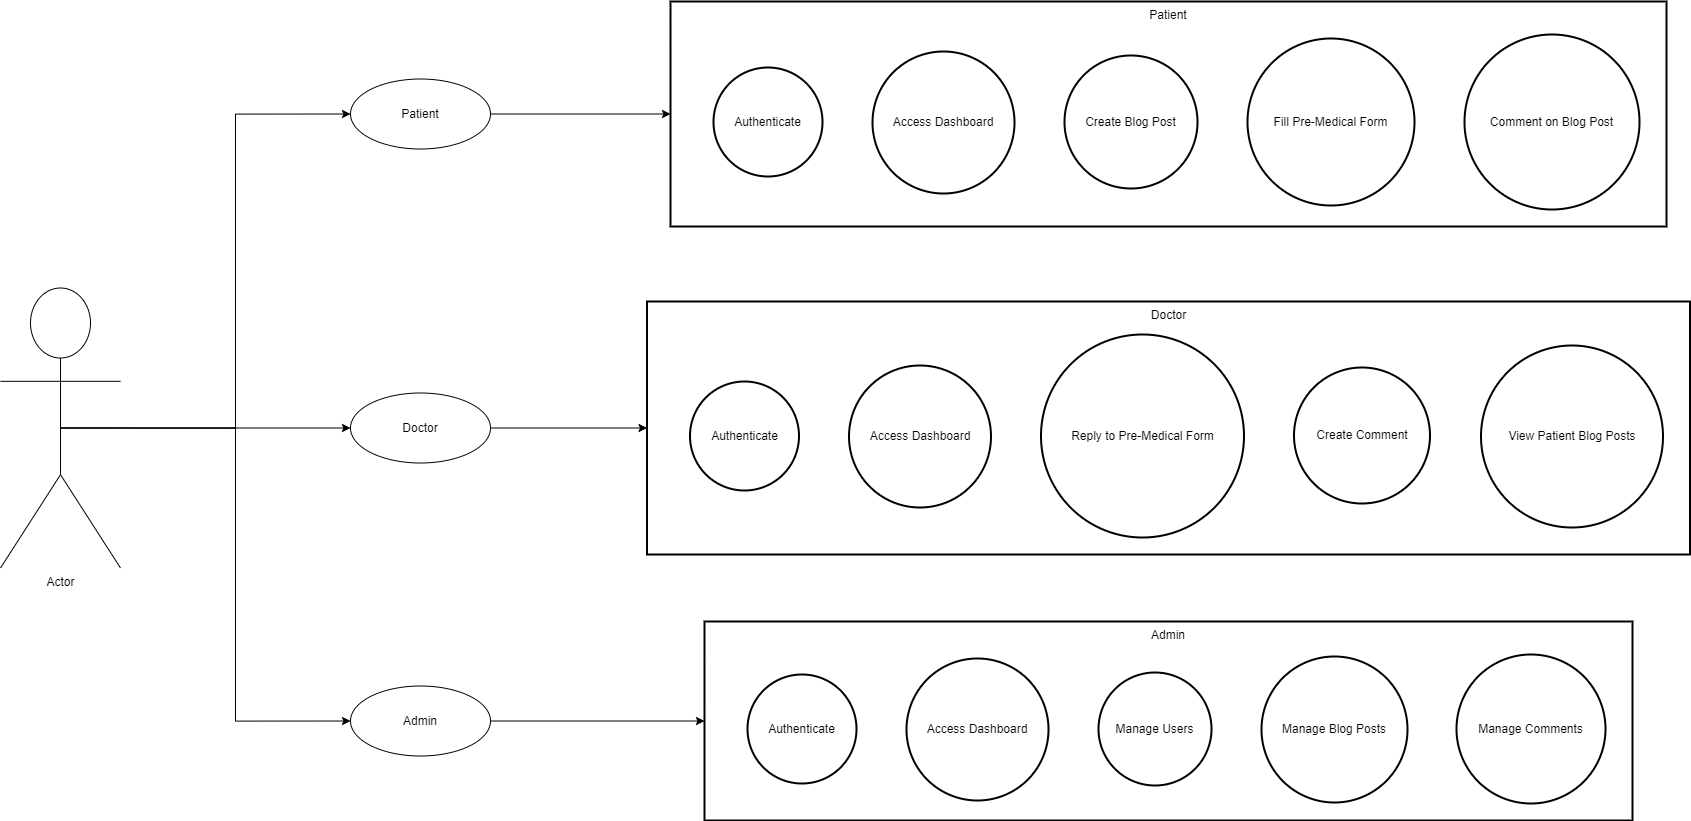

The diagram above was exported from draw.io. Its source (the exported page's mxGraphModel, read from the mxfile embedded in the PNG):
<mxGraphModel dx="2010" dy="1154" grid="1" gridSize="10" guides="1" tooltips="1" connect="1" arrows="1" fold="1" page="1" pageScale="1" pageWidth="850" pageHeight="1100" math="0" shadow="0">
  <root>
    <mxCell id="0" />
    <mxCell id="1" parent="0" />
    <mxCell id="4ZSBqe9PTKGXS7xDG_9q-19" value="Patient" style="whiteSpace=wrap;strokeWidth=2;verticalAlign=top;" vertex="1" parent="1">
      <mxGeometry x="750" y="90" width="996" height="225" as="geometry" />
    </mxCell>
    <mxCell id="4ZSBqe9PTKGXS7xDG_9q-20" value="Authenticate" style="ellipse;aspect=fixed;strokeWidth=2;whiteSpace=wrap;" vertex="1" parent="4ZSBqe9PTKGXS7xDG_9q-19">
      <mxGeometry x="43" y="66" width="109" height="109" as="geometry" />
    </mxCell>
    <mxCell id="4ZSBqe9PTKGXS7xDG_9q-21" value="Access Dashboard" style="ellipse;aspect=fixed;strokeWidth=2;whiteSpace=wrap;" vertex="1" parent="4ZSBqe9PTKGXS7xDG_9q-19">
      <mxGeometry x="202" y="50" width="142" height="142" as="geometry" />
    </mxCell>
    <mxCell id="4ZSBqe9PTKGXS7xDG_9q-22" value="Create Blog Post" style="ellipse;aspect=fixed;strokeWidth=2;whiteSpace=wrap;" vertex="1" parent="4ZSBqe9PTKGXS7xDG_9q-19">
      <mxGeometry x="394" y="54" width="133" height="133" as="geometry" />
    </mxCell>
    <mxCell id="4ZSBqe9PTKGXS7xDG_9q-23" value="Fill Pre-Medical Form" style="ellipse;aspect=fixed;strokeWidth=2;whiteSpace=wrap;" vertex="1" parent="4ZSBqe9PTKGXS7xDG_9q-19">
      <mxGeometry x="577" y="37" width="167" height="167" as="geometry" />
    </mxCell>
    <mxCell id="4ZSBqe9PTKGXS7xDG_9q-24" value="Comment on Blog Post" style="ellipse;aspect=fixed;strokeWidth=2;whiteSpace=wrap;" vertex="1" parent="4ZSBqe9PTKGXS7xDG_9q-19">
      <mxGeometry x="794" y="33" width="175" height="175" as="geometry" />
    </mxCell>
    <mxCell id="4ZSBqe9PTKGXS7xDG_9q-25" value="Doctor" style="whiteSpace=wrap;strokeWidth=2;verticalAlign=top;" vertex="1" parent="1">
      <mxGeometry x="726.5" y="390" width="1043" height="253" as="geometry" />
    </mxCell>
    <mxCell id="4ZSBqe9PTKGXS7xDG_9q-26" value="Authenticate" style="ellipse;aspect=fixed;strokeWidth=2;whiteSpace=wrap;" vertex="1" parent="4ZSBqe9PTKGXS7xDG_9q-25">
      <mxGeometry x="43" y="80" width="109" height="109" as="geometry" />
    </mxCell>
    <mxCell id="4ZSBqe9PTKGXS7xDG_9q-27" value="Access Dashboard" style="ellipse;aspect=fixed;strokeWidth=2;whiteSpace=wrap;" vertex="1" parent="4ZSBqe9PTKGXS7xDG_9q-25">
      <mxGeometry x="202" y="64" width="142" height="142" as="geometry" />
    </mxCell>
    <mxCell id="4ZSBqe9PTKGXS7xDG_9q-28" value="Reply to Pre-Medical Form" style="ellipse;aspect=fixed;strokeWidth=2;whiteSpace=wrap;" vertex="1" parent="4ZSBqe9PTKGXS7xDG_9q-25">
      <mxGeometry x="394" y="33" width="203" height="203" as="geometry" />
    </mxCell>
    <mxCell id="4ZSBqe9PTKGXS7xDG_9q-29" value="Create Comment" style="ellipse;aspect=fixed;strokeWidth=2;whiteSpace=wrap;" vertex="1" parent="4ZSBqe9PTKGXS7xDG_9q-25">
      <mxGeometry x="647" y="66" width="136" height="136" as="geometry" />
    </mxCell>
    <mxCell id="4ZSBqe9PTKGXS7xDG_9q-30" value="View Patient Blog Posts" style="ellipse;aspect=fixed;strokeWidth=2;whiteSpace=wrap;" vertex="1" parent="4ZSBqe9PTKGXS7xDG_9q-25">
      <mxGeometry x="834" y="44" width="182" height="182" as="geometry" />
    </mxCell>
    <mxCell id="4ZSBqe9PTKGXS7xDG_9q-31" value="Admin" style="whiteSpace=wrap;strokeWidth=2;verticalAlign=top;" vertex="1" parent="1">
      <mxGeometry x="784" y="710" width="928" height="199" as="geometry" />
    </mxCell>
    <mxCell id="4ZSBqe9PTKGXS7xDG_9q-32" value="Authenticate" style="ellipse;aspect=fixed;strokeWidth=2;whiteSpace=wrap;" vertex="1" parent="4ZSBqe9PTKGXS7xDG_9q-31">
      <mxGeometry x="43" y="53" width="109" height="109" as="geometry" />
    </mxCell>
    <mxCell id="4ZSBqe9PTKGXS7xDG_9q-33" value="Access Dashboard" style="ellipse;aspect=fixed;strokeWidth=2;whiteSpace=wrap;" vertex="1" parent="4ZSBqe9PTKGXS7xDG_9q-31">
      <mxGeometry x="202" y="37" width="142" height="142" as="geometry" />
    </mxCell>
    <mxCell id="4ZSBqe9PTKGXS7xDG_9q-34" value="Manage Users" style="ellipse;aspect=fixed;strokeWidth=2;whiteSpace=wrap;" vertex="1" parent="4ZSBqe9PTKGXS7xDG_9q-31">
      <mxGeometry x="394" y="51" width="113" height="113" as="geometry" />
    </mxCell>
    <mxCell id="4ZSBqe9PTKGXS7xDG_9q-35" value="Manage Blog Posts" style="ellipse;aspect=fixed;strokeWidth=2;whiteSpace=wrap;" vertex="1" parent="4ZSBqe9PTKGXS7xDG_9q-31">
      <mxGeometry x="557" y="35" width="146" height="146" as="geometry" />
    </mxCell>
    <mxCell id="4ZSBqe9PTKGXS7xDG_9q-36" value="Manage Comments" style="ellipse;aspect=fixed;strokeWidth=2;whiteSpace=wrap;" vertex="1" parent="4ZSBqe9PTKGXS7xDG_9q-31">
      <mxGeometry x="752" y="33" width="149" height="149" as="geometry" />
    </mxCell>
    <mxCell id="4ZSBqe9PTKGXS7xDG_9q-45" style="edgeStyle=orthogonalEdgeStyle;rounded=0;orthogonalLoop=1;jettySize=auto;html=1;exitX=0.5;exitY=0.5;exitDx=0;exitDy=0;exitPerimeter=0;entryX=0;entryY=0.5;entryDx=0;entryDy=0;" edge="1" parent="1" source="4ZSBqe9PTKGXS7xDG_9q-37" target="4ZSBqe9PTKGXS7xDG_9q-39">
      <mxGeometry relative="1" as="geometry" />
    </mxCell>
    <mxCell id="4ZSBqe9PTKGXS7xDG_9q-46" style="edgeStyle=orthogonalEdgeStyle;rounded=0;orthogonalLoop=1;jettySize=auto;html=1;exitX=0.5;exitY=0.5;exitDx=0;exitDy=0;exitPerimeter=0;" edge="1" parent="1" source="4ZSBqe9PTKGXS7xDG_9q-37" target="4ZSBqe9PTKGXS7xDG_9q-40">
      <mxGeometry relative="1" as="geometry" />
    </mxCell>
    <mxCell id="4ZSBqe9PTKGXS7xDG_9q-47" style="edgeStyle=orthogonalEdgeStyle;rounded=0;orthogonalLoop=1;jettySize=auto;html=1;exitX=0.5;exitY=0.5;exitDx=0;exitDy=0;exitPerimeter=0;entryX=0;entryY=0.5;entryDx=0;entryDy=0;" edge="1" parent="1" source="4ZSBqe9PTKGXS7xDG_9q-37" target="4ZSBqe9PTKGXS7xDG_9q-41">
      <mxGeometry relative="1" as="geometry" />
    </mxCell>
    <mxCell id="4ZSBqe9PTKGXS7xDG_9q-37" value="Actor" style="shape=umlActor;verticalLabelPosition=bottom;verticalAlign=top;html=1;" vertex="1" parent="1">
      <mxGeometry x="80" y="376.5" width="120" height="280" as="geometry" />
    </mxCell>
    <mxCell id="4ZSBqe9PTKGXS7xDG_9q-48" style="edgeStyle=orthogonalEdgeStyle;rounded=0;orthogonalLoop=1;jettySize=auto;html=1;entryX=0;entryY=0.5;entryDx=0;entryDy=0;" edge="1" parent="1" source="4ZSBqe9PTKGXS7xDG_9q-39" target="4ZSBqe9PTKGXS7xDG_9q-19">
      <mxGeometry relative="1" as="geometry" />
    </mxCell>
    <mxCell id="4ZSBqe9PTKGXS7xDG_9q-39" value="Patient" style="ellipse;whiteSpace=wrap;html=1;" vertex="1" parent="1">
      <mxGeometry x="430" y="167.5" width="140" height="70" as="geometry" />
    </mxCell>
    <mxCell id="4ZSBqe9PTKGXS7xDG_9q-49" style="edgeStyle=orthogonalEdgeStyle;rounded=0;orthogonalLoop=1;jettySize=auto;html=1;exitX=1;exitY=0.5;exitDx=0;exitDy=0;" edge="1" parent="1" source="4ZSBqe9PTKGXS7xDG_9q-40" target="4ZSBqe9PTKGXS7xDG_9q-25">
      <mxGeometry relative="1" as="geometry" />
    </mxCell>
    <mxCell id="4ZSBqe9PTKGXS7xDG_9q-40" value="Doctor" style="ellipse;whiteSpace=wrap;html=1;" vertex="1" parent="1">
      <mxGeometry x="430" y="481.5" width="140" height="70" as="geometry" />
    </mxCell>
    <mxCell id="4ZSBqe9PTKGXS7xDG_9q-50" style="edgeStyle=orthogonalEdgeStyle;rounded=0;orthogonalLoop=1;jettySize=auto;html=1;exitX=1;exitY=0.5;exitDx=0;exitDy=0;entryX=0;entryY=0.5;entryDx=0;entryDy=0;" edge="1" parent="1" source="4ZSBqe9PTKGXS7xDG_9q-41" target="4ZSBqe9PTKGXS7xDG_9q-31">
      <mxGeometry relative="1" as="geometry" />
    </mxCell>
    <mxCell id="4ZSBqe9PTKGXS7xDG_9q-41" value="Admin" style="ellipse;whiteSpace=wrap;html=1;" vertex="1" parent="1">
      <mxGeometry x="430" y="774.5" width="140" height="70" as="geometry" />
    </mxCell>
  </root>
</mxGraphModel>